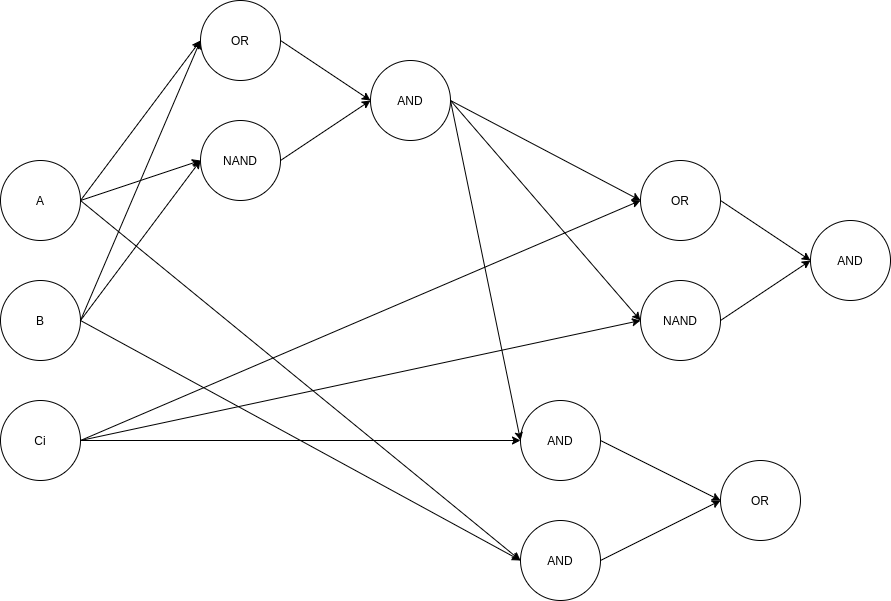

The diagram above was exported from draw.io. Its source (the exported page's mxGraphModel, read from the mxfile embedded in the PNG):
<mxGraphModel dx="2591" dy="1660" grid="1" gridSize="10" guides="1" tooltips="1" connect="1" arrows="1" fold="1" page="1" pageScale="1" pageWidth="1169" pageHeight="827" math="0" shadow="0">
  <root>
    <mxCell id="0" />
    <mxCell id="1" parent="0" />
    <mxCell id="aTzWvBmZ4VGlX-B3wSo5-1" value="OR" style="ellipse;whiteSpace=wrap;html=1;aspect=fixed;" vertex="1" parent="1">
      <mxGeometry x="80" y="-40" width="80" height="80" as="geometry" />
    </mxCell>
    <mxCell id="aTzWvBmZ4VGlX-B3wSo5-3" value="OR" style="ellipse;whiteSpace=wrap;html=1;aspect=fixed;" vertex="1" parent="1">
      <mxGeometry x="600" y="420" width="80" height="80" as="geometry" />
    </mxCell>
    <mxCell id="aTzWvBmZ4VGlX-B3wSo5-4" value="AND" style="ellipse;whiteSpace=wrap;html=1;aspect=fixed;" vertex="1" parent="1">
      <mxGeometry x="400" y="360" width="80" height="80" as="geometry" />
    </mxCell>
    <mxCell id="aTzWvBmZ4VGlX-B3wSo5-5" value="AND" style="ellipse;whiteSpace=wrap;html=1;aspect=fixed;" vertex="1" parent="1">
      <mxGeometry x="400" y="480" width="80" height="80" as="geometry" />
    </mxCell>
    <mxCell id="aTzWvBmZ4VGlX-B3wSo5-10" value="" style="ellipse;whiteSpace=wrap;html=1;aspect=fixed;" vertex="1" parent="1">
      <mxGeometry x="-120" y="120" width="80" height="80" as="geometry" />
    </mxCell>
    <mxCell id="aTzWvBmZ4VGlX-B3wSo5-11" value="" style="ellipse;whiteSpace=wrap;html=1;aspect=fixed;" vertex="1" parent="1">
      <mxGeometry x="-120" y="240" width="80" height="80" as="geometry" />
    </mxCell>
    <mxCell id="aTzWvBmZ4VGlX-B3wSo5-12" value="" style="endArrow=classic;html=1;exitX=1;exitY=0.5;exitDx=0;exitDy=0;entryX=0;entryY=0.5;entryDx=0;entryDy=0;" edge="1" parent="1" source="aTzWvBmZ4VGlX-B3wSo5-4" target="aTzWvBmZ4VGlX-B3wSo5-3">
      <mxGeometry width="50" height="50" relative="1" as="geometry">
        <mxPoint x="470" y="450" as="sourcePoint" />
        <mxPoint x="520" y="400" as="targetPoint" />
      </mxGeometry>
    </mxCell>
    <mxCell id="aTzWvBmZ4VGlX-B3wSo5-13" value="" style="endArrow=classic;html=1;exitX=1;exitY=0.5;exitDx=0;exitDy=0;entryX=0;entryY=0.5;entryDx=0;entryDy=0;" edge="1" parent="1" source="aTzWvBmZ4VGlX-B3wSo5-5" target="aTzWvBmZ4VGlX-B3wSo5-3">
      <mxGeometry width="50" height="50" relative="1" as="geometry">
        <mxPoint x="470" y="450" as="sourcePoint" />
        <mxPoint x="520" y="400" as="targetPoint" />
      </mxGeometry>
    </mxCell>
    <mxCell id="aTzWvBmZ4VGlX-B3wSo5-14" value="" style="endArrow=classic;html=1;exitX=1;exitY=0.5;exitDx=0;exitDy=0;entryX=0;entryY=0.5;entryDx=0;entryDy=0;" edge="1" parent="1" source="aTzWvBmZ4VGlX-B3wSo5-10" target="aTzWvBmZ4VGlX-B3wSo5-5">
      <mxGeometry width="50" height="50" relative="1" as="geometry">
        <mxPoint x="390" y="450" as="sourcePoint" />
        <mxPoint x="440" y="400" as="targetPoint" />
      </mxGeometry>
    </mxCell>
    <mxCell id="aTzWvBmZ4VGlX-B3wSo5-15" value="" style="endArrow=classic;html=1;exitX=1;exitY=0.5;exitDx=0;exitDy=0;entryX=0;entryY=0.5;entryDx=0;entryDy=0;" edge="1" parent="1" source="aTzWvBmZ4VGlX-B3wSo5-11" target="aTzWvBmZ4VGlX-B3wSo5-5">
      <mxGeometry width="50" height="50" relative="1" as="geometry">
        <mxPoint x="390" y="450" as="sourcePoint" />
        <mxPoint x="480" y="600" as="targetPoint" />
      </mxGeometry>
    </mxCell>
    <mxCell id="aTzWvBmZ4VGlX-B3wSo5-16" value="" style="ellipse;whiteSpace=wrap;html=1;aspect=fixed;" vertex="1" parent="1">
      <mxGeometry x="-120" y="360" width="80" height="80" as="geometry" />
    </mxCell>
    <mxCell id="aTzWvBmZ4VGlX-B3wSo5-17" value="A" style="text;html=1;strokeColor=none;fillColor=none;align=center;verticalAlign=middle;whiteSpace=wrap;rounded=0;" vertex="1" parent="1">
      <mxGeometry x="-100" y="150" width="40" height="20" as="geometry" />
    </mxCell>
    <mxCell id="aTzWvBmZ4VGlX-B3wSo5-18" value="B" style="text;html=1;strokeColor=none;fillColor=none;align=center;verticalAlign=middle;whiteSpace=wrap;rounded=0;" vertex="1" parent="1">
      <mxGeometry x="-100" y="270" width="40" height="20" as="geometry" />
    </mxCell>
    <mxCell id="aTzWvBmZ4VGlX-B3wSo5-21" value="Ci" style="text;html=1;strokeColor=none;fillColor=none;align=center;verticalAlign=middle;whiteSpace=wrap;rounded=0;" vertex="1" parent="1">
      <mxGeometry x="-100" y="390" width="40" height="20" as="geometry" />
    </mxCell>
    <mxCell id="aTzWvBmZ4VGlX-B3wSo5-25" value="" style="endArrow=classic;html=1;exitX=1;exitY=0.5;exitDx=0;exitDy=0;entryX=0;entryY=0.5;entryDx=0;entryDy=0;" edge="1" parent="1" source="aTzWvBmZ4VGlX-B3wSo5-16" target="aTzWvBmZ4VGlX-B3wSo5-4">
      <mxGeometry width="50" height="50" relative="1" as="geometry">
        <mxPoint x="50" y="480" as="sourcePoint" />
        <mxPoint x="100" y="430" as="targetPoint" />
      </mxGeometry>
    </mxCell>
    <mxCell id="aTzWvBmZ4VGlX-B3wSo5-26" value="NAND" style="ellipse;whiteSpace=wrap;html=1;aspect=fixed;" vertex="1" parent="1">
      <mxGeometry x="80" y="80" width="80" height="80" as="geometry" />
    </mxCell>
    <mxCell id="aTzWvBmZ4VGlX-B3wSo5-27" value="AND" style="ellipse;whiteSpace=wrap;html=1;aspect=fixed;" vertex="1" parent="1">
      <mxGeometry x="250" y="20" width="80" height="80" as="geometry" />
    </mxCell>
    <mxCell id="aTzWvBmZ4VGlX-B3wSo5-28" value="" style="endArrow=classic;html=1;exitX=1;exitY=0.5;exitDx=0;exitDy=0;entryX=0;entryY=0.5;entryDx=0;entryDy=0;" edge="1" parent="1" source="aTzWvBmZ4VGlX-B3wSo5-10" target="aTzWvBmZ4VGlX-B3wSo5-1">
      <mxGeometry width="50" height="50" relative="1" as="geometry">
        <mxPoint x="-20" y="130" as="sourcePoint" />
        <mxPoint x="30" y="80" as="targetPoint" />
      </mxGeometry>
    </mxCell>
    <mxCell id="aTzWvBmZ4VGlX-B3wSo5-29" value="" style="endArrow=classic;html=1;exitX=1;exitY=0.5;exitDx=0;exitDy=0;entryX=0;entryY=0.5;entryDx=0;entryDy=0;" edge="1" parent="1" source="aTzWvBmZ4VGlX-B3wSo5-11" target="aTzWvBmZ4VGlX-B3wSo5-26">
      <mxGeometry width="50" height="50" relative="1" as="geometry">
        <mxPoint x="80" y="210" as="sourcePoint" />
        <mxPoint x="130" y="160" as="targetPoint" />
      </mxGeometry>
    </mxCell>
    <mxCell id="aTzWvBmZ4VGlX-B3wSo5-30" value="" style="endArrow=classic;html=1;entryX=0;entryY=0.5;entryDx=0;entryDy=0;" edge="1" parent="1" target="aTzWvBmZ4VGlX-B3wSo5-26">
      <mxGeometry width="50" height="50" relative="1" as="geometry">
        <mxPoint x="-40" y="160" as="sourcePoint" />
        <mxPoint x="160" as="targetPoint" />
      </mxGeometry>
    </mxCell>
    <mxCell id="aTzWvBmZ4VGlX-B3wSo5-31" value="" style="endArrow=classic;html=1;entryX=0;entryY=0.5;entryDx=0;entryDy=0;" edge="1" parent="1" target="aTzWvBmZ4VGlX-B3wSo5-1">
      <mxGeometry width="50" height="50" relative="1" as="geometry">
        <mxPoint x="-40" y="280" as="sourcePoint" />
        <mxPoint x="160" y="170" as="targetPoint" />
      </mxGeometry>
    </mxCell>
    <mxCell id="aTzWvBmZ4VGlX-B3wSo5-34" value="" style="endArrow=classic;html=1;exitX=1;exitY=0.5;exitDx=0;exitDy=0;entryX=0;entryY=0.5;entryDx=0;entryDy=0;" edge="1" parent="1" source="aTzWvBmZ4VGlX-B3wSo5-26" target="aTzWvBmZ4VGlX-B3wSo5-27">
      <mxGeometry width="50" height="50" relative="1" as="geometry">
        <mxPoint x="310" y="290" as="sourcePoint" />
        <mxPoint x="360" y="240" as="targetPoint" />
      </mxGeometry>
    </mxCell>
    <mxCell id="aTzWvBmZ4VGlX-B3wSo5-35" value="" style="endArrow=classic;html=1;exitX=1;exitY=0.5;exitDx=0;exitDy=0;entryX=0;entryY=0.5;entryDx=0;entryDy=0;" edge="1" parent="1" source="aTzWvBmZ4VGlX-B3wSo5-1" target="aTzWvBmZ4VGlX-B3wSo5-27">
      <mxGeometry width="50" height="50" relative="1" as="geometry">
        <mxPoint x="220" as="sourcePoint" />
        <mxPoint x="270" y="-50" as="targetPoint" />
      </mxGeometry>
    </mxCell>
    <mxCell id="aTzWvBmZ4VGlX-B3wSo5-42" value="OR" style="ellipse;whiteSpace=wrap;html=1;aspect=fixed;" vertex="1" parent="1">
      <mxGeometry x="520" y="120" width="80" height="80" as="geometry" />
    </mxCell>
    <mxCell id="aTzWvBmZ4VGlX-B3wSo5-43" value="NAND" style="ellipse;whiteSpace=wrap;html=1;aspect=fixed;" vertex="1" parent="1">
      <mxGeometry x="520" y="240" width="80" height="80" as="geometry" />
    </mxCell>
    <mxCell id="aTzWvBmZ4VGlX-B3wSo5-44" value="AND" style="ellipse;whiteSpace=wrap;html=1;aspect=fixed;" vertex="1" parent="1">
      <mxGeometry x="690" y="180" width="80" height="80" as="geometry" />
    </mxCell>
    <mxCell id="aTzWvBmZ4VGlX-B3wSo5-45" value="" style="endArrow=classic;html=1;exitX=1;exitY=0.5;exitDx=0;exitDy=0;entryX=0;entryY=0.5;entryDx=0;entryDy=0;" edge="1" parent="1" source="aTzWvBmZ4VGlX-B3wSo5-43" target="aTzWvBmZ4VGlX-B3wSo5-44">
      <mxGeometry width="50" height="50" relative="1" as="geometry">
        <mxPoint x="750" y="450" as="sourcePoint" />
        <mxPoint x="800" y="400" as="targetPoint" />
      </mxGeometry>
    </mxCell>
    <mxCell id="aTzWvBmZ4VGlX-B3wSo5-46" value="" style="endArrow=classic;html=1;exitX=1;exitY=0.5;exitDx=0;exitDy=0;entryX=0;entryY=0.5;entryDx=0;entryDy=0;" edge="1" parent="1" source="aTzWvBmZ4VGlX-B3wSo5-42" target="aTzWvBmZ4VGlX-B3wSo5-44">
      <mxGeometry width="50" height="50" relative="1" as="geometry">
        <mxPoint x="660" y="160" as="sourcePoint" />
        <mxPoint x="710" y="110" as="targetPoint" />
      </mxGeometry>
    </mxCell>
    <mxCell id="aTzWvBmZ4VGlX-B3wSo5-47" value="" style="endArrow=classic;html=1;exitX=1;exitY=0.5;exitDx=0;exitDy=0;entryX=0;entryY=0.5;entryDx=0;entryDy=0;" edge="1" parent="1" source="aTzWvBmZ4VGlX-B3wSo5-27" target="aTzWvBmZ4VGlX-B3wSo5-42">
      <mxGeometry width="50" height="50" relative="1" as="geometry">
        <mxPoint x="250" y="280" as="sourcePoint" />
        <mxPoint x="300" y="230" as="targetPoint" />
      </mxGeometry>
    </mxCell>
    <mxCell id="aTzWvBmZ4VGlX-B3wSo5-48" value="" style="endArrow=classic;html=1;exitX=1;exitY=0.5;exitDx=0;exitDy=0;entryX=0;entryY=0.5;entryDx=0;entryDy=0;" edge="1" parent="1" source="aTzWvBmZ4VGlX-B3wSo5-27" target="aTzWvBmZ4VGlX-B3wSo5-43">
      <mxGeometry width="50" height="50" relative="1" as="geometry">
        <mxPoint x="410" y="210" as="sourcePoint" />
        <mxPoint x="460" y="160" as="targetPoint" />
      </mxGeometry>
    </mxCell>
    <mxCell id="aTzWvBmZ4VGlX-B3wSo5-49" value="" style="endArrow=classic;html=1;exitX=1;exitY=0.5;exitDx=0;exitDy=0;entryX=0;entryY=0.5;entryDx=0;entryDy=0;" edge="1" parent="1" source="aTzWvBmZ4VGlX-B3wSo5-16" target="aTzWvBmZ4VGlX-B3wSo5-42">
      <mxGeometry width="50" height="50" relative="1" as="geometry">
        <mxPoint x="230" y="320" as="sourcePoint" />
        <mxPoint x="280" y="270" as="targetPoint" />
      </mxGeometry>
    </mxCell>
    <mxCell id="aTzWvBmZ4VGlX-B3wSo5-50" value="" style="endArrow=classic;html=1;exitX=1;exitY=0.5;exitDx=0;exitDy=0;entryX=0;entryY=0.5;entryDx=0;entryDy=0;" edge="1" parent="1" source="aTzWvBmZ4VGlX-B3wSo5-16" target="aTzWvBmZ4VGlX-B3wSo5-43">
      <mxGeometry width="50" height="50" relative="1" as="geometry">
        <mxPoint x="230" y="370" as="sourcePoint" />
        <mxPoint x="280" y="320" as="targetPoint" />
      </mxGeometry>
    </mxCell>
    <mxCell id="aTzWvBmZ4VGlX-B3wSo5-51" value="" style="endArrow=classic;html=1;exitX=1;exitY=0.5;exitDx=0;exitDy=0;entryX=0;entryY=0.5;entryDx=0;entryDy=0;" edge="1" parent="1" source="aTzWvBmZ4VGlX-B3wSo5-27" target="aTzWvBmZ4VGlX-B3wSo5-4">
      <mxGeometry width="50" height="50" relative="1" as="geometry">
        <mxPoint x="320" y="180" as="sourcePoint" />
        <mxPoint x="370" y="130" as="targetPoint" />
      </mxGeometry>
    </mxCell>
  </root>
</mxGraphModel>